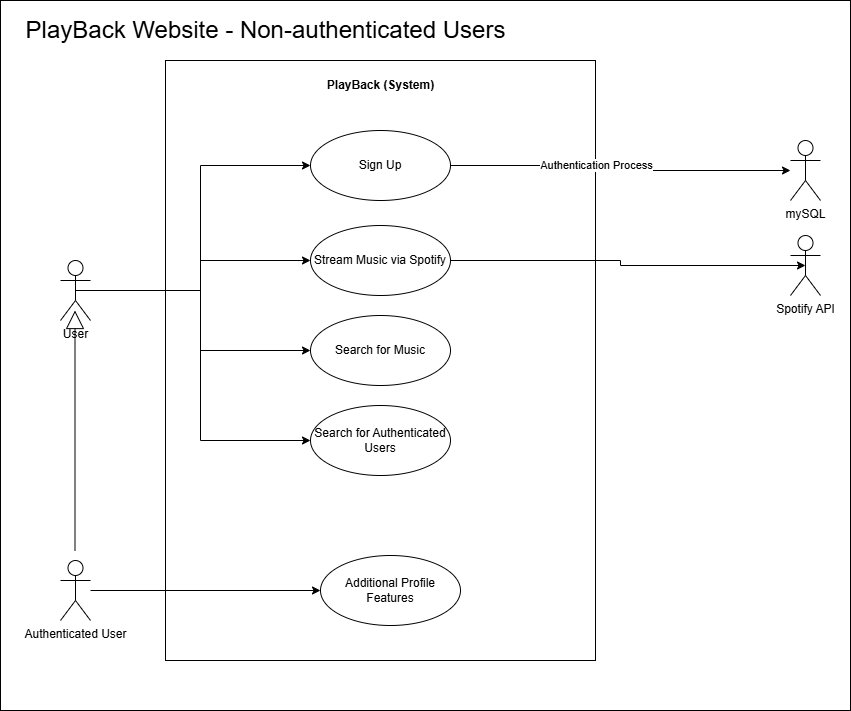

The diagram above was exported from draw.io. Its source (the exported page's mxGraphModel, read from the mxfile embedded in the PNG):
<mxGraphModel dx="1667" dy="743" grid="1" gridSize="10" guides="1" tooltips="1" connect="1" arrows="1" fold="1" page="1" pageScale="1" pageWidth="850" pageHeight="1100" math="0" shadow="0">
  <root>
    <mxCell id="0" />
    <mxCell id="1" parent="0" />
    <mxCell id="7olkVgyBoP1XLMo3zYEk-53" value="" style="html=1;whiteSpace=wrap;" parent="1" vertex="1">
      <mxGeometry width="850" height="710" as="geometry" />
    </mxCell>
    <mxCell id="7olkVgyBoP1XLMo3zYEk-51" value="" style="html=1;whiteSpace=wrap;" parent="1" vertex="1">
      <mxGeometry x="165" y="60" width="430" height="600" as="geometry" />
    </mxCell>
    <mxCell id="7olkVgyBoP1XLMo3zYEk-31" style="edgeStyle=orthogonalEdgeStyle;rounded=0;orthogonalLoop=1;jettySize=auto;html=1;entryX=0;entryY=0.5;entryDx=0;entryDy=0;" parent="1" source="7olkVgyBoP1XLMo3zYEk-8" target="7olkVgyBoP1XLMo3zYEk-29" edge="1">
      <mxGeometry relative="1" as="geometry" />
    </mxCell>
    <mxCell id="7olkVgyBoP1XLMo3zYEk-44" style="edgeStyle=orthogonalEdgeStyle;rounded=0;orthogonalLoop=1;jettySize=auto;html=1;entryX=0;entryY=0.5;entryDx=0;entryDy=0;" parent="1" source="7olkVgyBoP1XLMo3zYEk-8" target="7olkVgyBoP1XLMo3zYEk-43" edge="1">
      <mxGeometry relative="1" as="geometry" />
    </mxCell>
    <mxCell id="7olkVgyBoP1XLMo3zYEk-47" style="edgeStyle=orthogonalEdgeStyle;rounded=0;orthogonalLoop=1;jettySize=auto;html=1;exitX=0.5;exitY=0.5;exitDx=0;exitDy=0;exitPerimeter=0;entryX=0;entryY=0.5;entryDx=0;entryDy=0;" parent="1" source="7olkVgyBoP1XLMo3zYEk-8" target="7olkVgyBoP1XLMo3zYEk-46" edge="1">
      <mxGeometry relative="1" as="geometry" />
    </mxCell>
    <mxCell id="7olkVgyBoP1XLMo3zYEk-50" style="edgeStyle=orthogonalEdgeStyle;rounded=0;orthogonalLoop=1;jettySize=auto;html=1;exitX=0.5;exitY=0.5;exitDx=0;exitDy=0;exitPerimeter=0;entryX=0;entryY=0.5;entryDx=0;entryDy=0;" parent="1" source="7olkVgyBoP1XLMo3zYEk-8" target="7olkVgyBoP1XLMo3zYEk-48" edge="1">
      <mxGeometry relative="1" as="geometry" />
    </mxCell>
    <mxCell id="7olkVgyBoP1XLMo3zYEk-8" value="User" style="shape=umlActor;verticalLabelPosition=bottom;verticalAlign=top;html=1;outlineConnect=0;" parent="1" vertex="1">
      <mxGeometry x="60" y="260" width="30" height="60" as="geometry" />
    </mxCell>
    <mxCell id="7olkVgyBoP1XLMo3zYEk-9" value="mySQL&lt;div&gt;&lt;br&gt;&lt;/div&gt;" style="shape=umlActor;verticalLabelPosition=bottom;verticalAlign=top;html=1;outlineConnect=0;" parent="1" vertex="1">
      <mxGeometry x="790" y="140" width="30" height="60" as="geometry" />
    </mxCell>
    <mxCell id="7olkVgyBoP1XLMo3zYEk-42" style="edgeStyle=orthogonalEdgeStyle;rounded=0;orthogonalLoop=1;jettySize=auto;html=1;entryX=0;entryY=0.5;entryDx=0;entryDy=0;" parent="1" source="7olkVgyBoP1XLMo3zYEk-10" target="7olkVgyBoP1XLMo3zYEk-41" edge="1">
      <mxGeometry relative="1" as="geometry" />
    </mxCell>
    <mxCell id="7olkVgyBoP1XLMo3zYEk-10" value="Authenticated User" style="shape=umlActor;verticalLabelPosition=bottom;verticalAlign=top;html=1;outlineConnect=0;" parent="1" vertex="1">
      <mxGeometry x="60" y="560" width="30" height="60" as="geometry" />
    </mxCell>
    <mxCell id="7olkVgyBoP1XLMo3zYEk-11" value="Spotify API&lt;div&gt;&lt;br&gt;&lt;/div&gt;" style="shape=umlActor;verticalLabelPosition=bottom;verticalAlign=top;html=1;outlineConnect=0;" parent="1" vertex="1">
      <mxGeometry x="790" y="235" width="30" height="60" as="geometry" />
    </mxCell>
    <mxCell id="7olkVgyBoP1XLMo3zYEk-28" value="&lt;font style=&quot;font-size: 24px;&quot;&gt;PlayBack Website - Non-authenticated Users&lt;/font&gt;" style="text;html=1;align=center;verticalAlign=middle;resizable=0;points=[];autosize=1;strokeColor=none;fillColor=none;" parent="1" vertex="1">
      <mxGeometry x="15" y="10" width="500" height="40" as="geometry" />
    </mxCell>
    <mxCell id="7olkVgyBoP1XLMo3zYEk-40" value="" style="endArrow=block;endSize=16;endFill=0;html=1;rounded=0;entryX=0.5;entryY=0;entryDx=0;entryDy=0;entryPerimeter=0;" parent="1" edge="1">
      <mxGeometry width="160" relative="1" as="geometry">
        <mxPoint x="74.5" y="550" as="sourcePoint" />
        <mxPoint x="74.5" y="310" as="targetPoint" />
      </mxGeometry>
    </mxCell>
    <mxCell id="7olkVgyBoP1XLMo3zYEk-38" style="edgeStyle=orthogonalEdgeStyle;rounded=0;orthogonalLoop=1;jettySize=auto;html=1;" parent="1" source="7olkVgyBoP1XLMo3zYEk-29" target="7olkVgyBoP1XLMo3zYEk-9" edge="1">
      <mxGeometry relative="1" as="geometry" />
    </mxCell>
    <mxCell id="7olkVgyBoP1XLMo3zYEk-39" value="Authentication Process" style="edgeLabel;html=1;align=center;verticalAlign=middle;resizable=0;points=[];" parent="7olkVgyBoP1XLMo3zYEk-38" connectable="0" vertex="1">
      <mxGeometry x="-0.1588" y="1" relative="1" as="geometry">
        <mxPoint as="offset" />
      </mxGeometry>
    </mxCell>
    <mxCell id="7olkVgyBoP1XLMo3zYEk-29" value="Sign Up" style="ellipse;whiteSpace=wrap;html=1;" parent="1" vertex="1">
      <mxGeometry x="310" y="130" width="140" height="70" as="geometry" />
    </mxCell>
    <mxCell id="7olkVgyBoP1XLMo3zYEk-41" value="Additional Profile Features" style="ellipse;whiteSpace=wrap;html=1;" parent="1" vertex="1">
      <mxGeometry x="320" y="555" width="140" height="70" as="geometry" />
    </mxCell>
    <mxCell id="7olkVgyBoP1XLMo3zYEk-43" value="Stream Music via Spotify" style="ellipse;whiteSpace=wrap;html=1;" parent="1" vertex="1">
      <mxGeometry x="310" y="225" width="140" height="70" as="geometry" />
    </mxCell>
    <mxCell id="7olkVgyBoP1XLMo3zYEk-45" style="edgeStyle=orthogonalEdgeStyle;rounded=0;orthogonalLoop=1;jettySize=auto;html=1;entryX=0.5;entryY=0.5;entryDx=0;entryDy=0;entryPerimeter=0;" parent="1" source="7olkVgyBoP1XLMo3zYEk-43" target="7olkVgyBoP1XLMo3zYEk-11" edge="1">
      <mxGeometry relative="1" as="geometry" />
    </mxCell>
    <mxCell id="7olkVgyBoP1XLMo3zYEk-46" value="Search for Music" style="ellipse;whiteSpace=wrap;html=1;" parent="1" vertex="1">
      <mxGeometry x="310" y="315" width="140" height="70" as="geometry" />
    </mxCell>
    <mxCell id="7olkVgyBoP1XLMo3zYEk-48" value="Search for Authenticated Users" style="ellipse;whiteSpace=wrap;html=1;" parent="1" vertex="1">
      <mxGeometry x="310" y="405" width="140" height="70" as="geometry" />
    </mxCell>
    <mxCell id="7olkVgyBoP1XLMo3zYEk-52" value="&lt;b&gt;PlayBack (System)&lt;/b&gt;" style="text;html=1;align=center;verticalAlign=middle;resizable=0;points=[];autosize=1;strokeColor=none;fillColor=none;" parent="1" vertex="1">
      <mxGeometry x="315" y="70" width="130" height="30" as="geometry" />
    </mxCell>
  </root>
</mxGraphModel>